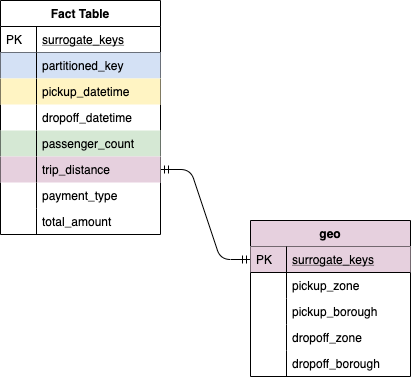

The diagram above was exported from draw.io. Its source (the exported page's mxGraphModel, read from the mxfile embedded in the PNG):
<mxGraphModel dx="1569" dy="2177" grid="0" gridSize="10" guides="1" tooltips="1" connect="1" arrows="1" fold="1" page="1" pageScale="1" pageWidth="827" pageHeight="1169" math="0" shadow="0">
  <root>
    <mxCell id="WIyWlLk6GJQsqaUBKTNV-0" />
    <mxCell id="WIyWlLk6GJQsqaUBKTNV-1" parent="WIyWlLk6GJQsqaUBKTNV-0" />
    <mxCell id="N79KV178A_bzVJ0H1XyR-3" value="" style="edgeStyle=entityRelationEdgeStyle;fontSize=12;html=1;endArrow=ERmandOne;startArrow=ERmandOne;entryX=0;entryY=0.5;entryDx=0;entryDy=0;exitX=1;exitY=0.5;exitDx=0;exitDy=0;" parent="WIyWlLk6GJQsqaUBKTNV-1" source="WKhWm4YqV1LUcWJFPEG8-29" target="WKhWm4YqV1LUcWJFPEG8-5" edge="1">
      <mxGeometry width="100" height="100" relative="1" as="geometry">
        <mxPoint x="474" y="-742" as="sourcePoint" />
        <mxPoint x="574" y="-842" as="targetPoint" />
      </mxGeometry>
    </mxCell>
    <mxCell id="WKhWm4YqV1LUcWJFPEG8-4" value="geo" style="swimlane;fontStyle=1;childLayout=stackLayout;horizontal=1;startSize=26;horizontalStack=0;resizeParent=1;resizeLast=0;collapsible=1;marginBottom=0;rounded=0;shadow=0;strokeWidth=1;fillColor=#E6D0DE;" parent="WIyWlLk6GJQsqaUBKTNV-1" vertex="1">
      <mxGeometry x="594" y="-722" width="160" height="156" as="geometry">
        <mxRectangle x="414" y="380" width="160" height="26" as="alternateBounds" />
      </mxGeometry>
    </mxCell>
    <mxCell id="WKhWm4YqV1LUcWJFPEG8-5" value="surrogate_keys" style="shape=partialRectangle;top=0;left=0;right=0;bottom=1;align=left;verticalAlign=top;fillColor=#E6D0DE;spacingLeft=40;spacingRight=4;overflow=hidden;rotatable=0;points=[[0,0.5],[1,0.5]];portConstraint=eastwest;dropTarget=0;rounded=0;shadow=0;strokeWidth=1;fontStyle=4" parent="WKhWm4YqV1LUcWJFPEG8-4" vertex="1">
      <mxGeometry y="26" width="160" height="26" as="geometry" />
    </mxCell>
    <mxCell id="WKhWm4YqV1LUcWJFPEG8-6" value="PK" style="shape=partialRectangle;top=0;left=0;bottom=0;fillColor=none;align=left;verticalAlign=top;spacingLeft=4;spacingRight=4;overflow=hidden;rotatable=0;points=[];portConstraint=eastwest;part=1;" parent="WKhWm4YqV1LUcWJFPEG8-5" vertex="1" connectable="0">
      <mxGeometry width="36" height="26" as="geometry" />
    </mxCell>
    <mxCell id="WKhWm4YqV1LUcWJFPEG8-7" value="pickup_zone" style="shape=partialRectangle;top=0;left=0;right=0;bottom=0;align=left;verticalAlign=top;fillColor=none;spacingLeft=40;spacingRight=4;overflow=hidden;rotatable=0;points=[[0,0.5],[1,0.5]];portConstraint=eastwest;dropTarget=0;rounded=0;shadow=0;strokeWidth=1;" parent="WKhWm4YqV1LUcWJFPEG8-4" vertex="1">
      <mxGeometry y="52" width="160" height="26" as="geometry" />
    </mxCell>
    <mxCell id="WKhWm4YqV1LUcWJFPEG8-8" value="" style="shape=partialRectangle;top=0;left=0;bottom=0;fillColor=none;align=left;verticalAlign=top;spacingLeft=4;spacingRight=4;overflow=hidden;rotatable=0;points=[];portConstraint=eastwest;part=1;" parent="WKhWm4YqV1LUcWJFPEG8-7" vertex="1" connectable="0">
      <mxGeometry width="36" height="26" as="geometry" />
    </mxCell>
    <mxCell id="WKhWm4YqV1LUcWJFPEG8-43" value="pickup_borough" style="shape=partialRectangle;top=0;left=0;right=0;bottom=0;align=left;verticalAlign=top;fillColor=none;spacingLeft=40;spacingRight=4;overflow=hidden;rotatable=0;points=[[0,0.5],[1,0.5]];portConstraint=eastwest;dropTarget=0;rounded=0;shadow=0;strokeWidth=1;" parent="WKhWm4YqV1LUcWJFPEG8-4" vertex="1">
      <mxGeometry y="78" width="160" height="26" as="geometry" />
    </mxCell>
    <mxCell id="WKhWm4YqV1LUcWJFPEG8-44" value="" style="shape=partialRectangle;top=0;left=0;bottom=0;fillColor=none;align=left;verticalAlign=top;spacingLeft=4;spacingRight=4;overflow=hidden;rotatable=0;points=[];portConstraint=eastwest;part=1;" parent="WKhWm4YqV1LUcWJFPEG8-43" vertex="1" connectable="0">
      <mxGeometry width="36" height="26" as="geometry" />
    </mxCell>
    <mxCell id="WKhWm4YqV1LUcWJFPEG8-45" value="dropoff_zone" style="shape=partialRectangle;top=0;left=0;right=0;bottom=0;align=left;verticalAlign=top;fillColor=none;spacingLeft=40;spacingRight=4;overflow=hidden;rotatable=0;points=[[0,0.5],[1,0.5]];portConstraint=eastwest;dropTarget=0;rounded=0;shadow=0;strokeWidth=1;" parent="WKhWm4YqV1LUcWJFPEG8-4" vertex="1">
      <mxGeometry y="104" width="160" height="26" as="geometry" />
    </mxCell>
    <mxCell id="WKhWm4YqV1LUcWJFPEG8-46" value="" style="shape=partialRectangle;top=0;left=0;bottom=0;fillColor=none;align=left;verticalAlign=top;spacingLeft=4;spacingRight=4;overflow=hidden;rotatable=0;points=[];portConstraint=eastwest;part=1;" parent="WKhWm4YqV1LUcWJFPEG8-45" vertex="1" connectable="0">
      <mxGeometry width="36" height="26" as="geometry" />
    </mxCell>
    <mxCell id="WKhWm4YqV1LUcWJFPEG8-9" value="dropoff_borough" style="shape=partialRectangle;top=0;left=0;right=0;bottom=0;align=left;verticalAlign=top;fillColor=none;spacingLeft=40;spacingRight=4;overflow=hidden;rotatable=0;points=[[0,0.5],[1,0.5]];portConstraint=eastwest;dropTarget=0;rounded=0;shadow=0;strokeWidth=1;" parent="WKhWm4YqV1LUcWJFPEG8-4" vertex="1">
      <mxGeometry y="130" width="160" height="26" as="geometry" />
    </mxCell>
    <mxCell id="WKhWm4YqV1LUcWJFPEG8-10" value="" style="shape=partialRectangle;top=0;left=0;bottom=0;fillColor=none;align=left;verticalAlign=top;spacingLeft=4;spacingRight=4;overflow=hidden;rotatable=0;points=[];portConstraint=eastwest;part=1;" parent="WKhWm4YqV1LUcWJFPEG8-9" vertex="1" connectable="0">
      <mxGeometry width="36" height="26" as="geometry" />
    </mxCell>
    <mxCell id="zkfFHV4jXpPFQw0GAbJ--56" value="Fact Table" style="swimlane;fontStyle=1;childLayout=stackLayout;horizontal=1;startSize=26;horizontalStack=0;resizeParent=1;resizeLast=0;collapsible=1;marginBottom=0;rounded=0;shadow=0;strokeWidth=1;" parent="WIyWlLk6GJQsqaUBKTNV-1" vertex="1">
      <mxGeometry x="344" y="-942" width="160" height="234" as="geometry">
        <mxRectangle x="260" y="80" width="160" height="26" as="alternateBounds" />
      </mxGeometry>
    </mxCell>
    <mxCell id="zkfFHV4jXpPFQw0GAbJ--57" value="surrogate_keys" style="shape=partialRectangle;top=0;left=0;right=0;bottom=1;align=left;verticalAlign=top;fillColor=none;spacingLeft=40;spacingRight=4;overflow=hidden;rotatable=0;points=[[0,0.5],[1,0.5]];portConstraint=eastwest;dropTarget=0;rounded=0;shadow=0;strokeWidth=1;fontStyle=4" parent="zkfFHV4jXpPFQw0GAbJ--56" vertex="1">
      <mxGeometry y="26" width="160" height="26" as="geometry" />
    </mxCell>
    <mxCell id="zkfFHV4jXpPFQw0GAbJ--58" value="PK" style="shape=partialRectangle;top=0;left=0;bottom=0;fillColor=none;align=left;verticalAlign=top;spacingLeft=4;spacingRight=4;overflow=hidden;rotatable=0;points=[];portConstraint=eastwest;part=1;" parent="zkfFHV4jXpPFQw0GAbJ--57" vertex="1" connectable="0">
      <mxGeometry width="36" height="26" as="geometry" />
    </mxCell>
    <mxCell id="zkfFHV4jXpPFQw0GAbJ--59" value="partitioned_key" style="shape=partialRectangle;top=0;left=0;right=0;bottom=0;align=left;verticalAlign=top;fillColor=#D4E1F5;spacingLeft=40;spacingRight=4;overflow=hidden;rotatable=0;points=[[0,0.5],[1,0.5]];portConstraint=eastwest;dropTarget=0;rounded=0;shadow=0;strokeWidth=1;strokeColor=#FFFFFF;" parent="zkfFHV4jXpPFQw0GAbJ--56" vertex="1">
      <mxGeometry y="52" width="160" height="26" as="geometry" />
    </mxCell>
    <mxCell id="zkfFHV4jXpPFQw0GAbJ--60" value="" style="shape=partialRectangle;top=0;left=0;bottom=0;fillColor=none;align=left;verticalAlign=top;spacingLeft=4;spacingRight=4;overflow=hidden;rotatable=0;points=[];portConstraint=eastwest;part=1;" parent="zkfFHV4jXpPFQw0GAbJ--59" vertex="1" connectable="0">
      <mxGeometry width="36" height="26" as="geometry" />
    </mxCell>
    <mxCell id="WKhWm4YqV1LUcWJFPEG8-0" value="pickup_datetime" style="shape=partialRectangle;top=0;left=0;right=0;bottom=0;align=left;verticalAlign=top;fillColor=#FFF4C3;spacingLeft=40;spacingRight=4;overflow=hidden;rotatable=0;points=[[0,0.5],[1,0.5]];portConstraint=eastwest;dropTarget=0;rounded=0;shadow=0;strokeWidth=1;" parent="zkfFHV4jXpPFQw0GAbJ--56" vertex="1">
      <mxGeometry y="78" width="160" height="26" as="geometry" />
    </mxCell>
    <mxCell id="WKhWm4YqV1LUcWJFPEG8-1" value="" style="shape=partialRectangle;top=0;left=0;bottom=0;fillColor=none;align=left;verticalAlign=top;spacingLeft=4;spacingRight=4;overflow=hidden;rotatable=0;points=[];portConstraint=eastwest;part=1;" parent="WKhWm4YqV1LUcWJFPEG8-0" vertex="1" connectable="0">
      <mxGeometry width="36" height="26" as="geometry" />
    </mxCell>
    <mxCell id="WKhWm4YqV1LUcWJFPEG8-2" value="dropoff_datetime" style="shape=partialRectangle;top=0;left=0;right=0;bottom=0;align=left;verticalAlign=top;fillColor=none;spacingLeft=40;spacingRight=4;overflow=hidden;rotatable=0;points=[[0,0.5],[1,0.5]];portConstraint=eastwest;dropTarget=0;rounded=0;shadow=1;strokeWidth=1;" parent="zkfFHV4jXpPFQw0GAbJ--56" vertex="1">
      <mxGeometry y="104" width="160" height="26" as="geometry" />
    </mxCell>
    <mxCell id="WKhWm4YqV1LUcWJFPEG8-3" value="" style="shape=partialRectangle;top=0;left=0;bottom=0;fillColor=none;align=left;verticalAlign=top;spacingLeft=4;spacingRight=4;overflow=hidden;rotatable=0;points=[];portConstraint=eastwest;part=1;" parent="WKhWm4YqV1LUcWJFPEG8-2" vertex="1" connectable="0">
      <mxGeometry width="36" height="26" as="geometry" />
    </mxCell>
    <mxCell id="WKhWm4YqV1LUcWJFPEG8-27" value="passenger_count" style="shape=partialRectangle;top=0;left=0;right=0;bottom=0;align=left;verticalAlign=top;fillColor=#D5E8D4;spacingLeft=40;spacingRight=4;overflow=hidden;rotatable=0;points=[[0,0.5],[1,0.5]];portConstraint=eastwest;dropTarget=0;rounded=0;shadow=0;strokeWidth=1;" parent="zkfFHV4jXpPFQw0GAbJ--56" vertex="1">
      <mxGeometry y="130" width="160" height="26" as="geometry" />
    </mxCell>
    <mxCell id="WKhWm4YqV1LUcWJFPEG8-28" value="" style="shape=partialRectangle;top=0;left=0;bottom=0;fillColor=none;align=left;verticalAlign=top;spacingLeft=4;spacingRight=4;overflow=hidden;rotatable=0;points=[];portConstraint=eastwest;part=1;" parent="WKhWm4YqV1LUcWJFPEG8-27" vertex="1" connectable="0">
      <mxGeometry width="36" height="26" as="geometry" />
    </mxCell>
    <mxCell id="WKhWm4YqV1LUcWJFPEG8-29" value="trip_distance" style="shape=partialRectangle;top=0;left=0;right=0;bottom=0;align=left;verticalAlign=top;fillColor=#E6D0DE;spacingLeft=40;spacingRight=4;overflow=hidden;rotatable=0;points=[[0,0.5],[1,0.5]];portConstraint=eastwest;dropTarget=0;rounded=0;shadow=0;strokeWidth=1;" parent="zkfFHV4jXpPFQw0GAbJ--56" vertex="1">
      <mxGeometry y="156" width="160" height="26" as="geometry" />
    </mxCell>
    <mxCell id="WKhWm4YqV1LUcWJFPEG8-30" value="" style="shape=partialRectangle;top=0;left=0;bottom=0;fillColor=none;align=left;verticalAlign=top;spacingLeft=4;spacingRight=4;overflow=hidden;rotatable=0;points=[];portConstraint=eastwest;part=1;" parent="WKhWm4YqV1LUcWJFPEG8-29" vertex="1" connectable="0">
      <mxGeometry width="36" height="26" as="geometry" />
    </mxCell>
    <mxCell id="WKhWm4YqV1LUcWJFPEG8-31" value="payment_type" style="shape=partialRectangle;top=0;left=0;right=0;bottom=0;align=left;verticalAlign=top;fillColor=none;spacingLeft=40;spacingRight=4;overflow=hidden;rotatable=0;points=[[0,0.5],[1,0.5]];portConstraint=eastwest;dropTarget=0;rounded=0;shadow=0;strokeWidth=1;" parent="zkfFHV4jXpPFQw0GAbJ--56" vertex="1">
      <mxGeometry y="182" width="160" height="26" as="geometry" />
    </mxCell>
    <mxCell id="WKhWm4YqV1LUcWJFPEG8-32" value="" style="shape=partialRectangle;top=0;left=0;bottom=0;fillColor=none;align=left;verticalAlign=top;spacingLeft=4;spacingRight=4;overflow=hidden;rotatable=0;points=[];portConstraint=eastwest;part=1;" parent="WKhWm4YqV1LUcWJFPEG8-31" vertex="1" connectable="0">
      <mxGeometry width="36" height="26" as="geometry" />
    </mxCell>
    <mxCell id="zkfFHV4jXpPFQw0GAbJ--61" value="total_amount" style="shape=partialRectangle;top=0;left=0;right=0;bottom=0;align=left;verticalAlign=top;fillColor=none;spacingLeft=40;spacingRight=4;overflow=hidden;rotatable=0;points=[[0,0.5],[1,0.5]];portConstraint=eastwest;dropTarget=0;rounded=0;shadow=0;strokeWidth=1;" parent="zkfFHV4jXpPFQw0GAbJ--56" vertex="1">
      <mxGeometry y="208" width="160" height="26" as="geometry" />
    </mxCell>
    <mxCell id="zkfFHV4jXpPFQw0GAbJ--62" value="" style="shape=partialRectangle;top=0;left=0;bottom=0;fillColor=none;align=left;verticalAlign=top;spacingLeft=4;spacingRight=4;overflow=hidden;rotatable=0;points=[];portConstraint=eastwest;part=1;" parent="zkfFHV4jXpPFQw0GAbJ--61" vertex="1" connectable="0">
      <mxGeometry width="36" height="26" as="geometry" />
    </mxCell>
  </root>
</mxGraphModel>